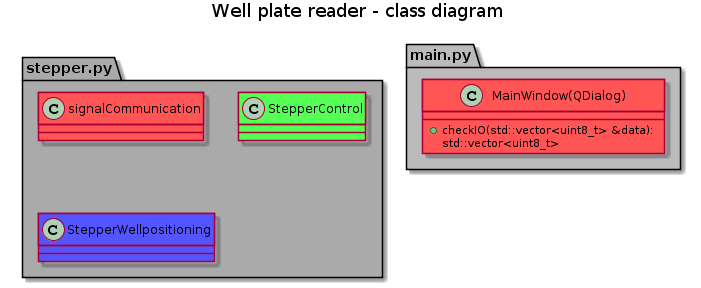

The diagram above was rendered by PlantUML. Its source (embedded in the PNG):
@startuml
title Well plate reader - class diagram



package main.py #BBBBBB {
class MainWindow(QDialog) #FF5555  {
	+ checkIO(std::vector<uint8_t> &data): \nstd::vector<uint8_t>
}
}


package stepper.py #AAAAAA {
		
class signalCommunication #FF5555

class StepperControl #55FF55

class StepperWellpositioning #5555FF
}









@enduml